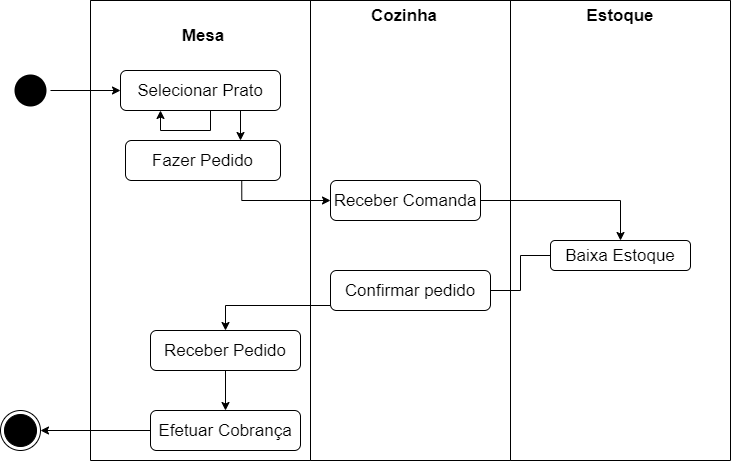

The diagram above was exported from draw.io. Its source (the exported page's mxGraphModel, read from the mxfile embedded in the PNG):
<mxGraphModel dx="868" dy="482" grid="1" gridSize="10" guides="1" tooltips="1" connect="1" arrows="1" fold="1" page="1" pageScale="1" pageWidth="827" pageHeight="1169" math="0" shadow="0">
  <root>
    <mxCell id="0" />
    <mxCell id="1" parent="0" />
    <mxCell id="D8Bl967XESXizBS-OV3z-21" value="" style="ellipse;html=1;shape=endState;fillColor=#000000;strokeColor=default;" vertex="1" parent="1">
      <mxGeometry x="40" y="450" width="40" height="40" as="geometry" />
    </mxCell>
    <mxCell id="D8Bl967XESXizBS-OV3z-22" value="" style="edgeStyle=orthogonalEdgeStyle;rounded=0;orthogonalLoop=1;jettySize=auto;html=1;fontSize=17;entryX=1;entryY=0.5;entryDx=0;entryDy=0;" edge="1" parent="1" target="D8Bl967XESXizBS-OV3z-21">
      <mxGeometry relative="1" as="geometry">
        <mxPoint x="190" y="470" as="sourcePoint" />
      </mxGeometry>
    </mxCell>
    <mxCell id="D8Bl967XESXizBS-OV3z-23" value="" style="ellipse;html=1;shape=endState;fillColor=#000000;strokeColor=none;" vertex="1" parent="1">
      <mxGeometry x="50" y="110" width="40" height="40" as="geometry" />
    </mxCell>
    <mxCell id="D8Bl967XESXizBS-OV3z-24" value="" style="endArrow=classic;html=1;rounded=0;fontSize=17;edgeStyle=orthogonalEdgeStyle;exitX=0.75;exitY=1;exitDx=0;exitDy=0;entryX=0;entryY=0.5;entryDx=0;entryDy=0;" edge="1" parent="1" source="D8Bl967XESXizBS-OV3z-30" target="D8Bl967XESXizBS-OV3z-37">
      <mxGeometry width="50" height="50" relative="1" as="geometry">
        <mxPoint x="390" y="290" as="sourcePoint" />
        <mxPoint x="440" y="240" as="targetPoint" />
      </mxGeometry>
    </mxCell>
    <mxCell id="D8Bl967XESXizBS-OV3z-25" value="" style="endArrow=classic;html=1;rounded=0;fontSize=17;edgeStyle=orthogonalEdgeStyle;exitX=1;exitY=0.5;exitDx=0;exitDy=0;entryX=0.5;entryY=0;entryDx=0;entryDy=0;" edge="1" parent="1" source="D8Bl967XESXizBS-OV3z-37" target="D8Bl967XESXizBS-OV3z-42">
      <mxGeometry width="50" height="50" relative="1" as="geometry">
        <mxPoint x="302.5" y="260" as="sourcePoint" />
        <mxPoint x="595" y="270" as="targetPoint" />
        <Array as="points">
          <mxPoint x="660" y="240" />
        </Array>
      </mxGeometry>
    </mxCell>
    <mxCell id="D8Bl967XESXizBS-OV3z-26" value="Efetuar Cobrança" style="rounded=1;whiteSpace=wrap;html=1;fontSize=17;" vertex="1" parent="1">
      <mxGeometry x="190" y="450" width="150" height="40" as="geometry" />
    </mxCell>
    <mxCell id="D8Bl967XESXizBS-OV3z-27" value="" style="endArrow=classic;html=1;rounded=0;fontSize=17;edgeStyle=orthogonalEdgeStyle;exitX=0;exitY=0.5;exitDx=0;exitDy=0;startArrow=none;" edge="1" parent="1" source="D8Bl967XESXizBS-OV3z-36" target="D8Bl967XESXizBS-OV3z-34">
      <mxGeometry width="50" height="50" relative="1" as="geometry">
        <mxPoint x="390" y="290" as="sourcePoint" />
        <mxPoint x="440" y="240" as="targetPoint" />
        <Array as="points">
          <mxPoint x="265" y="345" />
        </Array>
      </mxGeometry>
    </mxCell>
    <mxCell id="D8Bl967XESXizBS-OV3z-28" value="" style="endArrow=classic;html=1;rounded=0;fontSize=17;edgeStyle=orthogonalEdgeStyle;entryX=0.5;entryY=0;entryDx=0;entryDy=0;exitX=0.5;exitY=1;exitDx=0;exitDy=0;" edge="1" parent="1" source="D8Bl967XESXizBS-OV3z-34" target="D8Bl967XESXizBS-OV3z-26">
      <mxGeometry width="50" height="50" relative="1" as="geometry">
        <mxPoint x="265" y="410" as="sourcePoint" />
        <mxPoint x="302.5" y="190" as="targetPoint" />
      </mxGeometry>
    </mxCell>
    <mxCell id="D8Bl967XESXizBS-OV3z-29" value="" style="swimlane;startSize=0;fontSize=17;strokeColor=default;fillColor=#000000;gradientColor=none;" vertex="1" parent="1">
      <mxGeometry x="130" y="40" width="220" height="460" as="geometry" />
    </mxCell>
    <mxCell id="D8Bl967XESXizBS-OV3z-30" value="Fazer Pedido" style="rounded=1;whiteSpace=wrap;html=1;fontSize=17;" vertex="1" parent="D8Bl967XESXizBS-OV3z-29">
      <mxGeometry x="35" y="140" width="155" height="40" as="geometry" />
    </mxCell>
    <mxCell id="D8Bl967XESXizBS-OV3z-31" value="&lt;font style=&quot;font-size: 17px&quot;&gt;&lt;b&gt;Mesa&lt;/b&gt;&lt;/font&gt;" style="text;html=1;strokeColor=none;fillColor=none;align=center;verticalAlign=middle;whiteSpace=wrap;rounded=0;" vertex="1" parent="D8Bl967XESXizBS-OV3z-29">
      <mxGeometry x="82.5" y="20" width="60" height="30" as="geometry" />
    </mxCell>
    <mxCell id="D8Bl967XESXizBS-OV3z-32" value="Selecionar Prato" style="rounded=1;whiteSpace=wrap;html=1;fontSize=17;" vertex="1" parent="D8Bl967XESXizBS-OV3z-29">
      <mxGeometry x="30" y="70" width="160" height="40" as="geometry" />
    </mxCell>
    <mxCell id="D8Bl967XESXizBS-OV3z-33" value="" style="endArrow=classic;html=1;rounded=0;fontSize=17;edgeStyle=orthogonalEdgeStyle;exitX=0.5;exitY=1;exitDx=0;exitDy=0;" edge="1" parent="D8Bl967XESXizBS-OV3z-29" source="D8Bl967XESXizBS-OV3z-32" target="D8Bl967XESXizBS-OV3z-32">
      <mxGeometry width="50" height="50" relative="1" as="geometry">
        <mxPoint x="150" y="110" as="sourcePoint" />
        <mxPoint x="50" y="130" as="targetPoint" />
        <Array as="points">
          <mxPoint x="120" y="110" />
          <mxPoint x="120" y="130" />
          <mxPoint x="70" y="130" />
        </Array>
      </mxGeometry>
    </mxCell>
    <mxCell id="D8Bl967XESXizBS-OV3z-34" value="Receber Pedido" style="rounded=1;whiteSpace=wrap;html=1;fontSize=17;" vertex="1" parent="D8Bl967XESXizBS-OV3z-29">
      <mxGeometry x="60" y="330" width="150" height="40" as="geometry" />
    </mxCell>
    <mxCell id="D8Bl967XESXizBS-OV3z-35" value="" style="swimlane;startSize=0;fontSize=17;strokeColor=default;fillColor=#000000;gradientColor=none;" vertex="1" parent="1">
      <mxGeometry x="350" y="40" width="200" height="460" as="geometry" />
    </mxCell>
    <mxCell id="D8Bl967XESXizBS-OV3z-36" value="Confirmar pedido" style="rounded=1;whiteSpace=wrap;html=1;fontSize=17;" vertex="1" parent="D8Bl967XESXizBS-OV3z-35">
      <mxGeometry x="20" y="270" width="160" height="40" as="geometry" />
    </mxCell>
    <mxCell id="D8Bl967XESXizBS-OV3z-37" value="Receber Comanda" style="rounded=1;whiteSpace=wrap;html=1;fontSize=17;" vertex="1" parent="D8Bl967XESXizBS-OV3z-35">
      <mxGeometry x="20" y="180" width="150" height="40" as="geometry" />
    </mxCell>
    <mxCell id="D8Bl967XESXizBS-OV3z-38" value="&lt;font style=&quot;font-size: 17px&quot;&gt;Cozinha&lt;/font&gt;" style="text;html=1;strokeColor=none;fillColor=none;align=center;verticalAlign=middle;whiteSpace=wrap;rounded=0;fontStyle=1" vertex="1" parent="D8Bl967XESXizBS-OV3z-35">
      <mxGeometry x="64" width="60" height="30" as="geometry" />
    </mxCell>
    <mxCell id="D8Bl967XESXizBS-OV3z-39" value="" style="swimlane;startSize=0;fontSize=17;strokeColor=default;fillColor=#000000;gradientColor=none;" vertex="1" parent="1">
      <mxGeometry x="550" y="40" width="220" height="460" as="geometry" />
    </mxCell>
    <mxCell id="D8Bl967XESXizBS-OV3z-42" value="Baixa Estoque" style="rounded=1;whiteSpace=wrap;html=1;fontSize=17;fontStyle=0" vertex="1" parent="D8Bl967XESXizBS-OV3z-39">
      <mxGeometry x="40" y="240" width="140" height="30" as="geometry" />
    </mxCell>
    <mxCell id="D8Bl967XESXizBS-OV3z-44" value="&lt;font style=&quot;font-size: 17px&quot;&gt;Estoque&lt;/font&gt;" style="text;html=1;strokeColor=none;fillColor=none;align=center;verticalAlign=middle;whiteSpace=wrap;rounded=0;fontStyle=1" vertex="1" parent="D8Bl967XESXizBS-OV3z-39">
      <mxGeometry x="80" width="60" height="30" as="geometry" />
    </mxCell>
    <mxCell id="D8Bl967XESXizBS-OV3z-45" value="" style="endArrow=none;html=1;rounded=0;fontSize=17;edgeStyle=orthogonalEdgeStyle;exitX=0;exitY=0.5;exitDx=0;exitDy=0;" edge="1" parent="1" source="D8Bl967XESXizBS-OV3z-42" target="D8Bl967XESXizBS-OV3z-36">
      <mxGeometry width="50" height="50" relative="1" as="geometry">
        <mxPoint x="592.5" y="350" as="sourcePoint" />
        <mxPoint x="265" y="370" as="targetPoint" />
        <Array as="points" />
      </mxGeometry>
    </mxCell>
    <mxCell id="D8Bl967XESXizBS-OV3z-46" value="" style="endArrow=classic;html=1;rounded=0;fontSize=17;edgeStyle=orthogonalEdgeStyle;entryX=0;entryY=0.5;entryDx=0;entryDy=0;" edge="1" parent="1" source="D8Bl967XESXizBS-OV3z-23" target="D8Bl967XESXizBS-OV3z-32">
      <mxGeometry width="50" height="50" relative="1" as="geometry">
        <mxPoint x="80" y="130" as="sourcePoint" />
        <mxPoint x="130" y="80" as="targetPoint" />
        <Array as="points" />
      </mxGeometry>
    </mxCell>
    <mxCell id="D8Bl967XESXizBS-OV3z-47" value="" style="endArrow=classic;html=1;rounded=0;fontSize=17;edgeStyle=orthogonalEdgeStyle;exitX=0.75;exitY=1;exitDx=0;exitDy=0;" edge="1" parent="1" source="D8Bl967XESXizBS-OV3z-32">
      <mxGeometry width="50" height="50" relative="1" as="geometry">
        <mxPoint x="50" y="270" as="sourcePoint" />
        <mxPoint x="280" y="180" as="targetPoint" />
      </mxGeometry>
    </mxCell>
  </root>
</mxGraphModel>